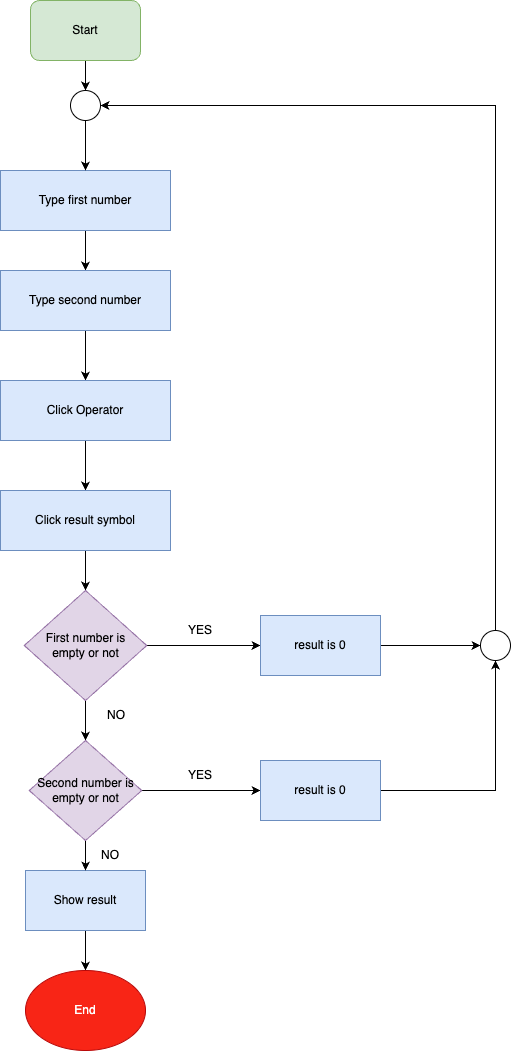

The diagram above was exported from draw.io. Its source (the exported page's mxGraphModel, read from the mxfile embedded in the PNG):
<mxGraphModel dx="1434" dy="761" grid="1" gridSize="10" guides="1" tooltips="1" connect="1" arrows="1" fold="1" page="1" pageScale="1" pageWidth="850" pageHeight="1100" math="0" shadow="0">
  <root>
    <mxCell id="0" />
    <mxCell id="1" parent="0" />
    <mxCell id="dMIsP9Vp0CNEHg8MYPD7-21" value="" style="edgeStyle=orthogonalEdgeStyle;rounded=0;orthogonalLoop=1;jettySize=auto;html=1;" edge="1" parent="1" source="dMIsP9Vp0CNEHg8MYPD7-1" target="dMIsP9Vp0CNEHg8MYPD7-20">
      <mxGeometry relative="1" as="geometry" />
    </mxCell>
    <mxCell id="dMIsP9Vp0CNEHg8MYPD7-1" value="Start" style="rounded=1;whiteSpace=wrap;html=1;fillColor=#d5e8d4;strokeColor=#82b366;" vertex="1" parent="1">
      <mxGeometry x="190" y="30" width="110" height="60" as="geometry" />
    </mxCell>
    <mxCell id="dMIsP9Vp0CNEHg8MYPD7-9" value="" style="edgeStyle=orthogonalEdgeStyle;rounded=0;orthogonalLoop=1;jettySize=auto;html=1;" edge="1" parent="1" source="dMIsP9Vp0CNEHg8MYPD7-6" target="dMIsP9Vp0CNEHg8MYPD7-8">
      <mxGeometry relative="1" as="geometry" />
    </mxCell>
    <mxCell id="dMIsP9Vp0CNEHg8MYPD7-6" value="Type first number" style="rounded=0;whiteSpace=wrap;html=1;fillColor=#dae8fc;strokeColor=#6c8ebf;" vertex="1" parent="1">
      <mxGeometry x="160" y="200" width="170" height="60" as="geometry" />
    </mxCell>
    <mxCell id="dMIsP9Vp0CNEHg8MYPD7-11" value="" style="edgeStyle=orthogonalEdgeStyle;rounded=0;orthogonalLoop=1;jettySize=auto;html=1;" edge="1" parent="1" source="dMIsP9Vp0CNEHg8MYPD7-8" target="dMIsP9Vp0CNEHg8MYPD7-10">
      <mxGeometry relative="1" as="geometry" />
    </mxCell>
    <mxCell id="dMIsP9Vp0CNEHg8MYPD7-8" value="Type second number" style="rounded=0;whiteSpace=wrap;html=1;fillColor=#dae8fc;strokeColor=#6c8ebf;" vertex="1" parent="1">
      <mxGeometry x="160" y="300" width="170" height="60" as="geometry" />
    </mxCell>
    <mxCell id="dMIsP9Vp0CNEHg8MYPD7-18" value="" style="edgeStyle=orthogonalEdgeStyle;rounded=0;orthogonalLoop=1;jettySize=auto;html=1;" edge="1" parent="1" source="dMIsP9Vp0CNEHg8MYPD7-10" target="dMIsP9Vp0CNEHg8MYPD7-12">
      <mxGeometry relative="1" as="geometry" />
    </mxCell>
    <mxCell id="dMIsP9Vp0CNEHg8MYPD7-10" value="Click Operator" style="rounded=0;whiteSpace=wrap;html=1;fillColor=#dae8fc;strokeColor=#6c8ebf;" vertex="1" parent="1">
      <mxGeometry x="160" y="410" width="170" height="60" as="geometry" />
    </mxCell>
    <mxCell id="dMIsP9Vp0CNEHg8MYPD7-14" value="" style="edgeStyle=orthogonalEdgeStyle;rounded=0;orthogonalLoop=1;jettySize=auto;html=1;" edge="1" parent="1" source="dMIsP9Vp0CNEHg8MYPD7-12" target="dMIsP9Vp0CNEHg8MYPD7-13">
      <mxGeometry relative="1" as="geometry" />
    </mxCell>
    <mxCell id="dMIsP9Vp0CNEHg8MYPD7-12" value="Click result symbol" style="rounded=0;whiteSpace=wrap;html=1;fillColor=#dae8fc;strokeColor=#6c8ebf;" vertex="1" parent="1">
      <mxGeometry x="160" y="520" width="170" height="60" as="geometry" />
    </mxCell>
    <mxCell id="dMIsP9Vp0CNEHg8MYPD7-16" value="" style="edgeStyle=orthogonalEdgeStyle;rounded=0;orthogonalLoop=1;jettySize=auto;html=1;" edge="1" parent="1" source="dMIsP9Vp0CNEHg8MYPD7-13" target="dMIsP9Vp0CNEHg8MYPD7-15">
      <mxGeometry relative="1" as="geometry" />
    </mxCell>
    <mxCell id="dMIsP9Vp0CNEHg8MYPD7-28" value="" style="edgeStyle=orthogonalEdgeStyle;rounded=0;orthogonalLoop=1;jettySize=auto;html=1;" edge="1" parent="1" source="dMIsP9Vp0CNEHg8MYPD7-13" target="dMIsP9Vp0CNEHg8MYPD7-27">
      <mxGeometry relative="1" as="geometry" />
    </mxCell>
    <mxCell id="dMIsP9Vp0CNEHg8MYPD7-13" value="First number is &lt;br&gt;empty or not" style="rhombus;whiteSpace=wrap;html=1;fillColor=#e1d5e7;strokeColor=#9673a6;rounded=0;" vertex="1" parent="1">
      <mxGeometry x="183.75" y="620" width="122.5" height="110" as="geometry" />
    </mxCell>
    <mxCell id="dMIsP9Vp0CNEHg8MYPD7-39" style="edgeStyle=orthogonalEdgeStyle;rounded=0;orthogonalLoop=1;jettySize=auto;html=1;entryX=0;entryY=0.5;entryDx=0;entryDy=0;" edge="1" parent="1" source="dMIsP9Vp0CNEHg8MYPD7-15" target="dMIsP9Vp0CNEHg8MYPD7-37">
      <mxGeometry relative="1" as="geometry" />
    </mxCell>
    <mxCell id="dMIsP9Vp0CNEHg8MYPD7-15" value="result is 0" style="whiteSpace=wrap;html=1;fillColor=#dae8fc;strokeColor=#6c8ebf;rounded=0;" vertex="1" parent="1">
      <mxGeometry x="420" y="645" width="120" height="60" as="geometry" />
    </mxCell>
    <mxCell id="dMIsP9Vp0CNEHg8MYPD7-22" value="" style="edgeStyle=orthogonalEdgeStyle;rounded=0;orthogonalLoop=1;jettySize=auto;html=1;" edge="1" parent="1" source="dMIsP9Vp0CNEHg8MYPD7-20" target="dMIsP9Vp0CNEHg8MYPD7-6">
      <mxGeometry relative="1" as="geometry" />
    </mxCell>
    <mxCell id="dMIsP9Vp0CNEHg8MYPD7-20" value="" style="ellipse;whiteSpace=wrap;html=1;aspect=fixed;" vertex="1" parent="1">
      <mxGeometry x="230" y="120" width="30" height="30" as="geometry" />
    </mxCell>
    <mxCell id="dMIsP9Vp0CNEHg8MYPD7-26" value="" style="edgeStyle=orthogonalEdgeStyle;rounded=0;orthogonalLoop=1;jettySize=auto;html=1;" edge="1" parent="1" source="dMIsP9Vp0CNEHg8MYPD7-23" target="dMIsP9Vp0CNEHg8MYPD7-25">
      <mxGeometry relative="1" as="geometry" />
    </mxCell>
    <mxCell id="dMIsP9Vp0CNEHg8MYPD7-23" value="Show result" style="whiteSpace=wrap;html=1;fillColor=#dae8fc;strokeColor=#6c8ebf;rounded=0;" vertex="1" parent="1">
      <mxGeometry x="185" y="900" width="120" height="60" as="geometry" />
    </mxCell>
    <mxCell id="dMIsP9Vp0CNEHg8MYPD7-25" value="&lt;font color=&quot;#ffffff&quot;&gt;End&lt;/font&gt;" style="ellipse;whiteSpace=wrap;html=1;fillColor=#F82516;strokeColor=#B80909;" vertex="1" parent="1">
      <mxGeometry x="185" y="1000" width="120" height="80" as="geometry" />
    </mxCell>
    <mxCell id="dMIsP9Vp0CNEHg8MYPD7-31" value="" style="edgeStyle=orthogonalEdgeStyle;rounded=0;orthogonalLoop=1;jettySize=auto;html=1;" edge="1" parent="1" source="dMIsP9Vp0CNEHg8MYPD7-27" target="dMIsP9Vp0CNEHg8MYPD7-23">
      <mxGeometry relative="1" as="geometry" />
    </mxCell>
    <mxCell id="dMIsP9Vp0CNEHg8MYPD7-33" value="" style="edgeStyle=orthogonalEdgeStyle;rounded=0;orthogonalLoop=1;jettySize=auto;html=1;" edge="1" parent="1" source="dMIsP9Vp0CNEHg8MYPD7-27" target="dMIsP9Vp0CNEHg8MYPD7-32">
      <mxGeometry relative="1" as="geometry" />
    </mxCell>
    <mxCell id="dMIsP9Vp0CNEHg8MYPD7-27" value="Second number is &lt;br&gt;empty or not" style="rhombus;whiteSpace=wrap;html=1;fillColor=#e1d5e7;strokeColor=#9673a6;rounded=0;" vertex="1" parent="1">
      <mxGeometry x="188.75" y="770" width="112.5" height="100" as="geometry" />
    </mxCell>
    <mxCell id="dMIsP9Vp0CNEHg8MYPD7-29" value="YES" style="text;html=1;strokeColor=none;fillColor=none;align=center;verticalAlign=middle;whiteSpace=wrap;rounded=0;" vertex="1" parent="1">
      <mxGeometry x="330" y="645" width="60" height="30" as="geometry" />
    </mxCell>
    <mxCell id="dMIsP9Vp0CNEHg8MYPD7-30" value="NO" style="text;html=1;strokeColor=none;fillColor=none;align=center;verticalAlign=middle;whiteSpace=wrap;rounded=0;" vertex="1" parent="1">
      <mxGeometry x="246.25" y="730" width="60" height="30" as="geometry" />
    </mxCell>
    <mxCell id="dMIsP9Vp0CNEHg8MYPD7-38" style="edgeStyle=orthogonalEdgeStyle;rounded=0;orthogonalLoop=1;jettySize=auto;html=1;entryX=0.5;entryY=1;entryDx=0;entryDy=0;" edge="1" parent="1" source="dMIsP9Vp0CNEHg8MYPD7-32" target="dMIsP9Vp0CNEHg8MYPD7-37">
      <mxGeometry relative="1" as="geometry" />
    </mxCell>
    <mxCell id="dMIsP9Vp0CNEHg8MYPD7-32" value="result is 0" style="whiteSpace=wrap;html=1;fillColor=#dae8fc;strokeColor=#6c8ebf;rounded=0;" vertex="1" parent="1">
      <mxGeometry x="420" y="790" width="120" height="60" as="geometry" />
    </mxCell>
    <mxCell id="dMIsP9Vp0CNEHg8MYPD7-34" value="YES" style="text;html=1;strokeColor=none;fillColor=none;align=center;verticalAlign=middle;whiteSpace=wrap;rounded=0;" vertex="1" parent="1">
      <mxGeometry x="330" y="790" width="60" height="30" as="geometry" />
    </mxCell>
    <mxCell id="dMIsP9Vp0CNEHg8MYPD7-36" value="NO" style="text;html=1;strokeColor=none;fillColor=none;align=center;verticalAlign=middle;whiteSpace=wrap;rounded=0;" vertex="1" parent="1">
      <mxGeometry x="240" y="870" width="60" height="30" as="geometry" />
    </mxCell>
    <mxCell id="dMIsP9Vp0CNEHg8MYPD7-40" style="edgeStyle=orthogonalEdgeStyle;rounded=0;orthogonalLoop=1;jettySize=auto;html=1;entryX=1;entryY=0.5;entryDx=0;entryDy=0;" edge="1" parent="1" source="dMIsP9Vp0CNEHg8MYPD7-37" target="dMIsP9Vp0CNEHg8MYPD7-20">
      <mxGeometry relative="1" as="geometry">
        <Array as="points">
          <mxPoint x="655" y="135" />
        </Array>
      </mxGeometry>
    </mxCell>
    <mxCell id="dMIsP9Vp0CNEHg8MYPD7-37" value="" style="ellipse;whiteSpace=wrap;html=1;aspect=fixed;" vertex="1" parent="1">
      <mxGeometry x="640" y="660" width="30" height="30" as="geometry" />
    </mxCell>
  </root>
</mxGraphModel>